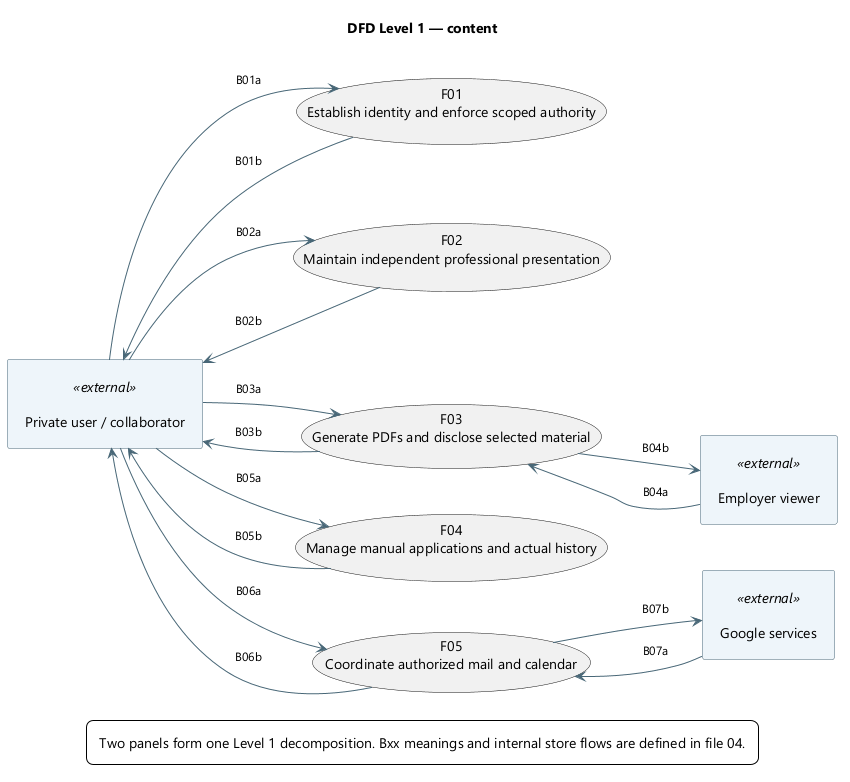

The diagram above was rendered by PlantUML. Its source (embedded in the PNG):
@startuml
skinparam backgroundColor white
skinparam defaultFontName Segoe UI
skinparam defaultFontSize 14
skinparam shadowing false
skinparam ArrowColor #486777
skinparam ArrowFontSize 12
skinparam rectangleBackgroundColor #EEF5FA
skinparam rectangleBorderColor #486777
skinparam packageBackgroundColor #F7FAFC
skinparam packageBorderColor #486777
skinparam componentBackgroundColor #EEF5FA
skinparam noteBackgroundColor #FFF3DA
skinparam noteBorderColor #B59865
skinparam nodesep 35
skinparam ranksep 45
skinparam padding 8
title DFD Level 1 — content
left to right direction
rectangle "Private user / collaborator" as human <<external>>
rectangle "Employer viewer" as viewer <<external>>
rectangle "Google services" as google <<external>>
usecase "F01\nEstablish identity and enforce scoped authority" as F01
usecase "F02\nMaintain independent professional presentation" as F02
usecase "F03\nGenerate PDFs and disclose selected material" as F03
usecase "F04\nManage manual applications and actual history" as F04
usecase "F05\nCoordinate authorized mail and calendar" as F05
human --> F01 : B01a
F01 --> human : B01b
human --> F02 : B02a
F02 --> human : B02b
human --> F03 : B03a
F03 --> human : B03b
human --> F04 : B05a
F04 --> human : B05b
human --> F05 : B06a
F05 --> human : B06b
viewer --> F03 : B04a
F03 --> viewer : B04b
google --> F05 : B07a
F05 --> google : B07b

legend bottom
Two panels form one Level 1 decomposition. Bxx meanings and internal store flows are defined in file 04.
endlegend
@enduml